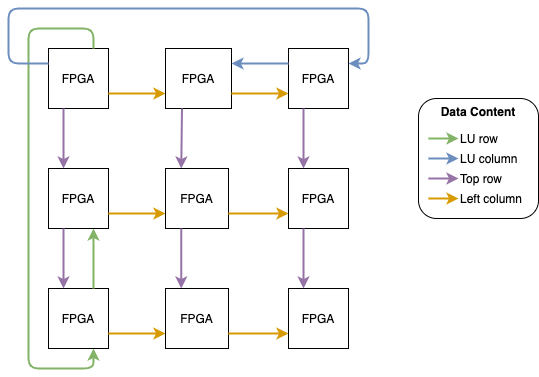

The diagram above was exported from draw.io. Its source (the exported page's mxGraphModel, read from the mxfile embedded in the PNG):
<mxGraphModel dx="959" dy="592" grid="1" gridSize="10" guides="1" tooltips="1" connect="1" arrows="1" fold="1" page="1" pageScale="1" pageWidth="827" pageHeight="1169" math="0" shadow="0">
  <root>
    <mxCell id="0" />
    <mxCell id="1" parent="0" />
    <mxCell id="51" value="&lt;b&gt;Data Content&lt;/b&gt;" style="rounded=1;whiteSpace=wrap;html=1;align=center;verticalAlign=top;" vertex="1" parent="1">
      <mxGeometry x="610" y="210" width="120" height="120" as="geometry" />
    </mxCell>
    <mxCell id="2" value="FPGA" style="rounded=0;whiteSpace=wrap;html=1;" parent="1" vertex="1">
      <mxGeometry x="240" y="160" width="60" height="60" as="geometry" />
    </mxCell>
    <mxCell id="3" value="FPGA" style="rounded=0;whiteSpace=wrap;html=1;" parent="1" vertex="1">
      <mxGeometry x="357" y="160" width="66" height="60" as="geometry" />
    </mxCell>
    <mxCell id="4" value="FPGA" style="rounded=0;whiteSpace=wrap;html=1;" parent="1" vertex="1">
      <mxGeometry x="240" y="280" width="60" height="60" as="geometry" />
    </mxCell>
    <mxCell id="5" value="FPGA" style="rounded=0;whiteSpace=wrap;html=1;" parent="1" vertex="1">
      <mxGeometry x="357" y="280" width="63" height="60" as="geometry" />
    </mxCell>
    <mxCell id="6" value="FPGA" style="rounded=0;whiteSpace=wrap;html=1;" parent="1" vertex="1">
      <mxGeometry x="480" y="160" width="60" height="60" as="geometry" />
    </mxCell>
    <mxCell id="7" value="FPGA" style="rounded=0;whiteSpace=wrap;html=1;" parent="1" vertex="1">
      <mxGeometry x="480" y="280" width="60" height="60" as="geometry" />
    </mxCell>
    <mxCell id="8" value="FPGA" style="rounded=0;whiteSpace=wrap;html=1;" parent="1" vertex="1">
      <mxGeometry x="480" y="400" width="60" height="60" as="geometry" />
    </mxCell>
    <mxCell id="9" value="FPGA" style="rounded=0;whiteSpace=wrap;html=1;" parent="1" vertex="1">
      <mxGeometry x="357" y="400" width="63" height="60" as="geometry" />
    </mxCell>
    <mxCell id="10" value="FPGA" style="rounded=0;whiteSpace=wrap;html=1;" parent="1" vertex="1">
      <mxGeometry x="240" y="400" width="60" height="60" as="geometry" />
    </mxCell>
    <mxCell id="26" value="" style="endArrow=classic;html=1;exitX=1;exitY=0.75;exitDx=0;exitDy=0;entryX=0;entryY=0.75;entryDx=0;entryDy=0;fillColor=#ffe6cc;strokeColor=#d79b00;strokeWidth=2;startArrow=none;startFill=0;endFill=1;" edge="1" parent="1" source="4" target="5">
      <mxGeometry width="50" height="50" relative="1" as="geometry">
        <mxPoint x="390" y="330" as="sourcePoint" />
        <mxPoint x="440" y="280" as="targetPoint" />
      </mxGeometry>
    </mxCell>
    <mxCell id="27" value="" style="endArrow=classic;html=1;exitX=1;exitY=0.75;exitDx=0;exitDy=0;entryX=0;entryY=0.75;entryDx=0;entryDy=0;fillColor=#ffe6cc;strokeColor=#d79b00;strokeWidth=2;startArrow=none;startFill=0;endFill=1;" edge="1" parent="1" source="5" target="7">
      <mxGeometry width="50" height="50" relative="1" as="geometry">
        <mxPoint x="430" y="330" as="sourcePoint" />
        <mxPoint x="487" y="330" as="targetPoint" />
      </mxGeometry>
    </mxCell>
    <mxCell id="28" value="" style="endArrow=classic;html=1;exitX=1;exitY=0.75;exitDx=0;exitDy=0;entryX=0;entryY=0.75;entryDx=0;entryDy=0;fillColor=#ffe6cc;strokeColor=#d79b00;strokeWidth=2;endFill=1;startArrow=none;startFill=0;" edge="1" parent="1" source="10" target="9">
      <mxGeometry width="50" height="50" relative="1" as="geometry">
        <mxPoint x="300" y="450" as="sourcePoint" />
        <mxPoint x="357" y="450" as="targetPoint" />
      </mxGeometry>
    </mxCell>
    <mxCell id="29" value="" style="endArrow=classic;html=1;exitX=1;exitY=0.75;exitDx=0;exitDy=0;entryX=0;entryY=0.75;entryDx=0;entryDy=0;fillColor=#ffe6cc;strokeColor=#d79b00;strokeWidth=2;startArrow=none;startFill=0;endFill=1;" edge="1" parent="1" source="9" target="8">
      <mxGeometry width="50" height="50" relative="1" as="geometry">
        <mxPoint x="423" y="450" as="sourcePoint" />
        <mxPoint x="480" y="450" as="targetPoint" />
      </mxGeometry>
    </mxCell>
    <mxCell id="30" value="" style="endArrow=classic;html=1;exitX=1;exitY=0.75;exitDx=0;exitDy=0;entryX=0;entryY=0.75;entryDx=0;entryDy=0;fillColor=#ffe6cc;strokeColor=#d79b00;strokeWidth=2;endFill=1;startArrow=none;startFill=0;" edge="1" parent="1" source="2" target="3">
      <mxGeometry width="50" height="50" relative="1" as="geometry">
        <mxPoint x="300" y="210" as="sourcePoint" />
        <mxPoint x="357" y="210" as="targetPoint" />
      </mxGeometry>
    </mxCell>
    <mxCell id="31" value="" style="endArrow=classic;html=1;exitX=1;exitY=0.75;exitDx=0;exitDy=0;entryX=0;entryY=0.75;entryDx=0;entryDy=0;fillColor=#ffe6cc;strokeColor=#d79b00;strokeWidth=2;endFill=1;startArrow=none;startFill=0;" edge="1" parent="1" source="3" target="6">
      <mxGeometry width="50" height="50" relative="1" as="geometry">
        <mxPoint x="423" y="210" as="sourcePoint" />
        <mxPoint x="480" y="210" as="targetPoint" />
      </mxGeometry>
    </mxCell>
    <mxCell id="32" value="" style="endArrow=classic;html=1;strokeWidth=2;exitX=0.25;exitY=1;exitDx=0;exitDy=0;entryX=0.25;entryY=0;entryDx=0;entryDy=0;fillColor=#e1d5e7;strokeColor=#9673a6;endFill=1;startArrow=none;startFill=0;" edge="1" parent="1" source="2" target="4">
      <mxGeometry width="50" height="50" relative="1" as="geometry">
        <mxPoint x="390" y="330" as="sourcePoint" />
        <mxPoint x="440" y="280" as="targetPoint" />
      </mxGeometry>
    </mxCell>
    <mxCell id="33" value="" style="endArrow=classic;html=1;strokeWidth=2;exitX=0.25;exitY=1;exitDx=0;exitDy=0;entryX=0.25;entryY=0;entryDx=0;entryDy=0;fillColor=#e1d5e7;strokeColor=#9673a6;endFill=1;startArrow=none;startFill=0;" edge="1" parent="1" source="4" target="10">
      <mxGeometry width="50" height="50" relative="1" as="geometry">
        <mxPoint x="260" y="340" as="sourcePoint" />
        <mxPoint x="260" y="400" as="targetPoint" />
      </mxGeometry>
    </mxCell>
    <mxCell id="34" value="" style="endArrow=classic;html=1;strokeWidth=2;exitX=0.25;exitY=1;exitDx=0;exitDy=0;entryX=0.25;entryY=0;entryDx=0;entryDy=0;fillColor=#e1d5e7;strokeColor=#9673a6;endFill=1;startArrow=none;startFill=0;" edge="1" parent="1" source="3" target="5">
      <mxGeometry width="50" height="50" relative="1" as="geometry">
        <mxPoint x="275" y="240" as="sourcePoint" />
        <mxPoint x="275" y="300" as="targetPoint" />
      </mxGeometry>
    </mxCell>
    <mxCell id="35" value="" style="endArrow=classic;html=1;strokeWidth=2;exitX=0.25;exitY=1;exitDx=0;exitDy=0;entryX=0.25;entryY=0;entryDx=0;entryDy=0;fillColor=#e1d5e7;strokeColor=#9673a6;endFill=1;startArrow=none;startFill=0;" edge="1" parent="1" source="6" target="7">
      <mxGeometry width="50" height="50" relative="1" as="geometry">
        <mxPoint x="285" y="250" as="sourcePoint" />
        <mxPoint x="285" y="310" as="targetPoint" />
      </mxGeometry>
    </mxCell>
    <mxCell id="36" value="" style="endArrow=classic;html=1;strokeWidth=2;exitX=0.25;exitY=1;exitDx=0;exitDy=0;entryX=0.25;entryY=0;entryDx=0;entryDy=0;fillColor=#e1d5e7;strokeColor=#9673a6;endFill=1;startArrow=none;startFill=0;" edge="1" parent="1" source="5" target="9">
      <mxGeometry width="50" height="50" relative="1" as="geometry">
        <mxPoint x="295" y="260" as="sourcePoint" />
        <mxPoint x="295" y="320" as="targetPoint" />
      </mxGeometry>
    </mxCell>
    <mxCell id="37" value="" style="endArrow=classic;html=1;strokeWidth=2;exitX=0.25;exitY=1;exitDx=0;exitDy=0;entryX=0.25;entryY=0;entryDx=0;entryDy=0;fillColor=#e1d5e7;strokeColor=#9673a6;endFill=1;startArrow=none;startFill=0;" edge="1" parent="1" source="7" target="8">
      <mxGeometry width="50" height="50" relative="1" as="geometry">
        <mxPoint x="305" y="270" as="sourcePoint" />
        <mxPoint x="305" y="330" as="targetPoint" />
      </mxGeometry>
    </mxCell>
    <mxCell id="38" value="" style="endArrow=classic;html=1;strokeWidth=2;exitX=0.75;exitY=0;exitDx=0;exitDy=0;entryX=0.75;entryY=1;entryDx=0;entryDy=0;fillColor=#d5e8d4;strokeColor=#82b366;" edge="1" parent="1" source="2" target="10">
      <mxGeometry width="50" height="50" relative="1" as="geometry">
        <mxPoint x="390" y="330" as="sourcePoint" />
        <mxPoint x="440" y="280" as="targetPoint" />
        <Array as="points">
          <mxPoint x="285" y="140" />
          <mxPoint x="220" y="140" />
          <mxPoint x="220" y="480" />
          <mxPoint x="285" y="480" />
        </Array>
      </mxGeometry>
    </mxCell>
    <mxCell id="39" value="" style="endArrow=classic;html=1;strokeWidth=2;exitX=0.75;exitY=0;exitDx=0;exitDy=0;entryX=0.75;entryY=1;entryDx=0;entryDy=0;fillColor=#d5e8d4;strokeColor=#82b366;" edge="1" parent="1" source="10" target="4">
      <mxGeometry width="50" height="50" relative="1" as="geometry">
        <mxPoint x="390" y="330" as="sourcePoint" />
        <mxPoint x="440" y="280" as="targetPoint" />
      </mxGeometry>
    </mxCell>
    <mxCell id="40" value="" style="endArrow=classic;html=1;strokeWidth=2;exitX=0;exitY=0.25;exitDx=0;exitDy=0;entryX=1;entryY=0.25;entryDx=0;entryDy=0;fillColor=#dae8fc;strokeColor=#6c8ebf;" edge="1" parent="1" source="2" target="6">
      <mxGeometry width="50" height="50" relative="1" as="geometry">
        <mxPoint x="390" y="330" as="sourcePoint" />
        <mxPoint x="440" y="280" as="targetPoint" />
        <Array as="points">
          <mxPoint x="200" y="175" />
          <mxPoint x="200" y="120" />
          <mxPoint x="560" y="120" />
          <mxPoint x="560" y="175" />
        </Array>
      </mxGeometry>
    </mxCell>
    <mxCell id="41" value="" style="endArrow=classic;html=1;strokeWidth=2;exitX=0;exitY=0.25;exitDx=0;exitDy=0;entryX=1;entryY=0.25;entryDx=0;entryDy=0;fillColor=#dae8fc;strokeColor=#6c8ebf;" edge="1" parent="1" source="6" target="3">
      <mxGeometry width="50" height="50" relative="1" as="geometry">
        <mxPoint x="390" y="330" as="sourcePoint" />
        <mxPoint x="440" y="280" as="targetPoint" />
      </mxGeometry>
    </mxCell>
    <mxCell id="43" value="" style="endArrow=classic;html=1;strokeWidth=2;fillColor=#d5e8d4;strokeColor=#82b366;" edge="1" parent="1">
      <mxGeometry width="50" height="50" relative="1" as="geometry">
        <mxPoint x="620" y="250" as="sourcePoint" />
        <mxPoint x="650" y="250" as="targetPoint" />
        <Array as="points">
          <mxPoint x="640" y="250" />
        </Array>
      </mxGeometry>
    </mxCell>
    <mxCell id="44" value="LU row" style="text;html=1;align=left;verticalAlign=middle;resizable=0;points=[];autosize=1;" vertex="1" parent="1">
      <mxGeometry x="650" y="240" width="50" height="20" as="geometry" />
    </mxCell>
    <mxCell id="45" value="" style="endArrow=classic;html=1;strokeWidth=2;fillColor=#dae8fc;strokeColor=#6c8ebf;" edge="1" parent="1">
      <mxGeometry width="50" height="50" relative="1" as="geometry">
        <mxPoint x="620" y="270" as="sourcePoint" />
        <mxPoint x="650" y="270" as="targetPoint" />
        <Array as="points">
          <mxPoint x="640" y="270" />
        </Array>
      </mxGeometry>
    </mxCell>
    <mxCell id="46" value="LU column" style="text;html=1;align=left;verticalAlign=middle;resizable=0;points=[];autosize=1;" vertex="1" parent="1">
      <mxGeometry x="650" y="260" width="70" height="20" as="geometry" />
    </mxCell>
    <mxCell id="47" value="" style="endArrow=classic;html=1;strokeWidth=2;fillColor=#e1d5e7;strokeColor=#9673a6;" edge="1" parent="1">
      <mxGeometry width="50" height="50" relative="1" as="geometry">
        <mxPoint x="620" y="290" as="sourcePoint" />
        <mxPoint x="650" y="290" as="targetPoint" />
        <Array as="points">
          <mxPoint x="640" y="290" />
        </Array>
      </mxGeometry>
    </mxCell>
    <mxCell id="48" value="Top row" style="text;html=1;align=left;verticalAlign=middle;resizable=0;points=[];autosize=1;" vertex="1" parent="1">
      <mxGeometry x="650" y="280" width="60" height="20" as="geometry" />
    </mxCell>
    <mxCell id="49" value="" style="endArrow=classic;html=1;strokeWidth=2;fillColor=#ffe6cc;strokeColor=#d79b00;" edge="1" parent="1">
      <mxGeometry width="50" height="50" relative="1" as="geometry">
        <mxPoint x="620" y="310" as="sourcePoint" />
        <mxPoint x="650" y="310" as="targetPoint" />
        <Array as="points">
          <mxPoint x="640" y="310" />
        </Array>
      </mxGeometry>
    </mxCell>
    <mxCell id="50" value="Left column" style="text;html=1;align=left;verticalAlign=middle;resizable=0;points=[];autosize=1;" vertex="1" parent="1">
      <mxGeometry x="650" y="300" width="80" height="20" as="geometry" />
    </mxCell>
  </root>
</mxGraphModel>